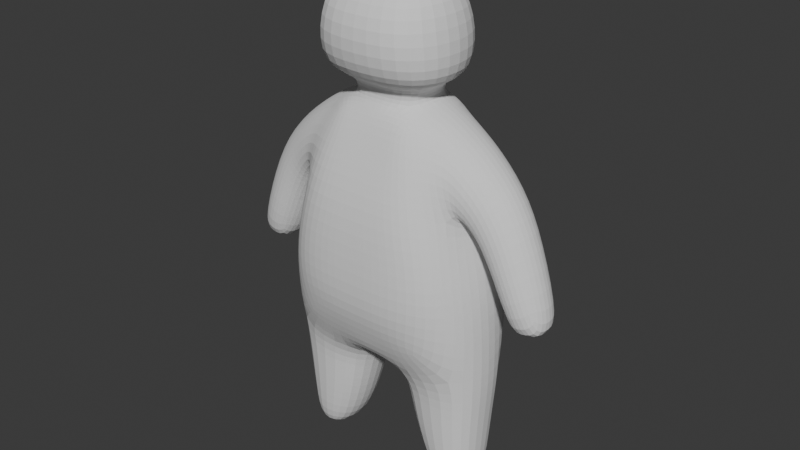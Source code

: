 # Source: base_char.blend  (saved by Blender 4.0.36; exported with 4.5.12 LTS)
import bpy
from mathutils import Matrix  # noqa: F401  (used for matrix-valued properties, if any)

bpy.ops.wm.read_factory_settings(use_empty=True)
scene = bpy.context.scene
scene.name = 'Scene'

# ---- collections
col_collection = bpy.data.collections.new('Collection'); scene.collection.children.link(col_collection)

# ---- world
world_world = bpy.data.worlds.new('World'); scene.world = world_world
world_world.use_nodes = True; world_world.node_tree.nodes.clear()
_N = world_world.node_tree.nodes; _L = world_world.node_tree.links
n0 = _N.new('ShaderNodeOutputWorld'); n0.name = 'World Output'; n0.location = (300, 300)
n1 = _N.new('ShaderNodeBackground'); n1.name = 'Background'; n1.location = (10, 300)
n1.inputs[0].default_value = (0.05088, 0.05088, 0.05088, 1.0)
_L.new(n1.outputs[0], n0.inputs[0])
n0.is_active_output = True
world_world.color = (0.05088, 0.05088, 0.05088)
world_world.use_sun_shadow = False
world_world.sun_shadow_jitter_overblur = 0.0

# ---- meshes
me_cube = bpy.data.meshes.new('Cube')
me_cube.from_pydata([(0.2669, -0.2693, -0.2048), (0.1707, -0.1736, 0.7951), (0.2895, 0.2891, -0.2048), (0.1528, 0.2182, 0.7891), (0.0, 0.2891, -0.2048), (0.0, 0.2183, 0.7976), (0.3301, 0.3387, 0.1812), (0.5189, 0.0001369, -0.3503), (0.2528, 0.0355, 0.8156), (0.3336, -0.2977, 0.1814), (0.0, -0.2693, -0.2048), (0.0, -0.1736, 0.7998), (0.0, -0.2753, 0.9564), (0.0, 0.0001369, -0.3503), (0.0, -0.3311, 0.1927), (0.4626, 0.0001369, 0.1875), (0.0, 0.3387, 0.1927), (0.07976, 0.2182, 0.7976), (0.3365, 0.3387, -0.03543), (0.4687, 0.1895, -0.3503), (0.2449, -0.09477, 0.795), (0.3365, -0.2981, -0.03543), (0.1202, -0.2693, -0.2048), (0.1212, 0.2891, -0.2048), (0.26, 0.3308, 0.4268), (0.4687, -0.1888, -0.3503), (0.2307, 0.1418, 0.7931), (0.2739, -0.2931, 0.4288), (0.08593, -0.1736, 0.7998), (0.0, -0.1393, 0.8434), (0.0, 0.1782, 0.8424), (0.17, 0.02971, 0.8437), (0.0, -0.2111, -0.3503), (0.0, 0.2114, -0.3503), (0.06913, 0.0001369, -0.4498), (0.1742, -0.3311, 0.1927), (0.0, -0.3315, -0.03543), (0.0, -0.3109, 0.4314), (0.4281, -0.1882, 0.1854), (0.4281, 0.1895, 0.1854), (0.5042, 0.0001369, -0.03543), (0.3903, 0.01587, 0.3681), (0.1312, 0.3387, 0.1927), (0.0, 0.3387, -0.03543), (0.0, 0.3308, 0.4314), (0.1282, 0.3387, -0.03543), (0.3662, 0.192, 0.4382), (0.4559, 0.1895, -0.03543), (0.4572, -0.1888, -0.03543), (0.1214, -0.3111, 0.4314), (0.1534, -0.3315, -0.03543), (0.1529, 0.1842, -0.3768), (0.1293, 0.1559, 0.8338), (0.1422, -0.114, 0.8347), (0.1529, -0.1839, -0.3768), (0.373, -0.1649, 0.4387), (0.1112, 0.3308, 0.4314), (0.1872, 0.2758, 0.6392), (0.2053, -0.2324, 0.6425), (0.0, -0.2323, 0.6483), (0.0, 0.2758, 0.6471), (0.3136, 0.2125, 0.6371), (0.09811, -0.2324, 0.6483), (0.3324, -0.1737, 0.6391), (0.0821, 0.2758, 0.6471), (0.7093, 0.009682, 0.3623), (0.506, 0.001988, 0.2214), (0.6093, -0.1317, 0.2838), (0.5418, -0.101, 0.2221), (0.676, 0.1007, 0.3458), (0.6767, -0.08632, 0.3454), (0.5411, 0.1059, 0.2225), (0.6084, 0.142, 0.2842), (0.4244, -0.1266, -0.9542), (0.4708, 0.0001369, -0.9542), (0.4244, 0.1273, -0.9542), (0.2705, 0.0001369, -0.9542), (0.3039, 0.1252, -0.9542), (0.3039, -0.1249, -0.9542), (0.0, 0.1657, 0.9117), (0.0, 0.2637, 0.9555), (0.0, -0.1464, 0.9122), (0.2032, 0.005198, 0.9139), (0.1667, 0.1342, 0.9127), (0.1726, -0.1193, 0.9131), (0.3389, -0.0005588, 0.9555), (0.2521, 0.2239, 0.9555), (0.2704, -0.2386, 0.9564), (0.0, -0.3077, 1.178), (0.0, 0.2698, 1.178), (0.334, -0.001897, 1.178), (0.2559, 0.2292, 1.178), (0.2559, -0.2658, 1.178), (0.0, -0.2016, 1.348), (0.0, 0.1609, 1.348), (0.2417, -0.001897, 1.37), (0.2005, 0.1349, 1.348), (0.2005, -0.1739, 1.348), (0.5226, -0.1383, 0.4584), (0.5664, 0.1132, 0.545), (0.5207, 0.1644, 0.459), (0.597, 0.02255, 0.5648), (0.4428, 0.007352, 0.3287), (0.4723, -0.1113, 0.3488), (0.5679, -0.08104, 0.5446), (0.4715, 0.1275, 0.3491), (0.83, 0.004267, -0.006544), (0.6104, -0.001979, -0.05084), (0.6578, -0.09045, -0.04127), (0.7911, -0.08162, -0.0144), (0.6494, 0.08854, -0.04297), (0.7255, -0.1197, -0.02762), (0.7826, 0.08976, -0.0161), (0.7149, 0.1218, -0.02976), (0.4414, 0.1589, -0.7254), (0.2162, 0.1563, -0.7254), (0.2162, -0.156, -0.7254), (0.4414, -0.1582, -0.7254), (0.1755, 0.0001369, -0.7836), (0.4894, 0.0001369, -0.7254), (0.167, 0.1714, -0.5253), (0.4551, -0.1735, -0.5253), (0.5042, 0.0001369, -0.5253), (0.4551, 0.1742, -0.5253), (0.167, -0.1711, -0.5253), (0.1181, 0.0001369, -0.5918), (0.7202, 0.001178, -0.02869), (0.0, 0.001986, 1.404), (0.4225, -0.1574, 0.5763), (0.3889, 0.13, 0.7016), (0.4119, 0.193, 0.5756), (0.4147, 0.03164, 0.7234), (0.4162, 0.0127, 0.3623), (0.4211, -0.1402, 0.4115), (0.3969, -0.08683, 0.7023), (0.4173, 0.1641, 0.4114)], [], [(64, 17, 3, 57), (63, 20, 1, 58), (54, 25, 0, 22), (53, 29, 11, 28), (83, 79, 80, 86), (117, 116, 78, 73), (50, 35, 14, 36), (62, 28, 11, 59), (48, 38, 9, 21), (47, 39, 15, 40), (45, 42, 6, 18), (23, 45, 18, 2), (4, 43, 45, 23), (43, 16, 42, 45), (39, 46, 41, 15), (6, 24, 46, 39), (57, 3, 26, 61), (19, 47, 40, 7), (2, 18, 47, 19), (18, 6, 39, 47), (25, 48, 21, 0), (7, 40, 48, 25), (40, 15, 38, 48), (35, 49, 37, 14), (9, 27, 49, 35), (58, 1, 28, 62), (22, 50, 36, 10), (0, 21, 50, 22), (21, 9, 35, 50), (33, 51, 34, 13), (4, 23, 51, 33), (23, 2, 19, 51), (26, 52, 31, 8), (3, 17, 52, 26), (17, 5, 30, 52), (20, 53, 28, 1), (8, 31, 53, 20), (81, 84, 87, 12), (32, 54, 22, 10), (13, 34, 54, 32), (115, 114, 75, 77), (38, 55, 27, 9), (15, 41, 55, 38), (42, 56, 24, 6), (16, 44, 56, 42), (60, 5, 17, 64), (44, 60, 64, 56), (27, 58, 62, 49), (24, 57, 61, 46), (49, 62, 59, 37), (55, 63, 58, 27), (56, 64, 57, 24), (105, 100, 72, 71), (100, 99, 69, 72), (104, 98, 67, 70), (102, 105, 71, 66), (98, 103, 68, 67), (103, 102, 66, 68), (99, 101, 65, 69), (101, 104, 70, 65), (77, 75, 74, 76), (76, 74, 73, 78), (116, 118, 76, 78), (118, 115, 77, 76), (119, 117, 73, 74), (114, 119, 74, 75), (82, 83, 86, 85), (84, 82, 85, 87), (31, 52, 83, 82), (29, 53, 84, 81), (53, 31, 82, 84), (52, 30, 79, 83), (86, 80, 89, 91), (87, 85, 90, 92), (12, 87, 92, 88), (85, 86, 91, 90), (91, 89, 94, 96), (88, 92, 97, 93), (90, 91, 96, 95), (92, 90, 95, 97), (97, 95, 127, 93), (131, 134, 104, 101), (129, 131, 101, 99), (133, 132, 102, 103), (128, 133, 103, 98), (132, 135, 105, 102), (134, 128, 98, 104), (130, 129, 99, 100), (135, 130, 100, 105), (71, 72, 113, 110), (72, 69, 112, 113), (70, 67, 111, 109), (66, 71, 110, 107), (67, 68, 108, 111), (68, 66, 107, 108), (69, 65, 106, 112), (65, 70, 109, 106), (123, 122, 119, 114), (122, 121, 117, 119), (125, 120, 115, 118), (124, 125, 118, 116), (120, 123, 114, 115), (121, 124, 116, 117), (25, 54, 124, 121), (51, 19, 123, 120), (54, 34, 125, 124), (34, 51, 120, 125), (7, 25, 121, 122), (19, 7, 122, 123), (113, 112, 106, 126), (107, 126, 111, 108), (126, 107, 110, 113), (111, 126, 106, 109), (127, 95, 96, 94), (46, 61, 130, 135), (61, 26, 129, 130), (20, 63, 128, 134), (41, 46, 135, 132), (63, 55, 133, 128), (55, 41, 132, 133), (26, 8, 131, 129), (8, 20, 134, 131)])
_uv = me_cube.uv_layers.new(name='UVMap')
_uv.uv.foreach_set('vector', [0.5938, 0.4468, 0.625, 0.4468, 0.625, 0.5, 0.5938, 0.5, 0.5938, 0.6875, 0.625, 0.6875, 0.625, 0.75, 0.5938, 0.75, 0.3168, 0.6875, 0.375, 0.6875, 0.375, 0.75, 0.3218, 0.75, 0.6782, 0.6875, 0.75, 0.6875, 0.75, 0.75, 0.6782, 0.75, 0.6875, 0.5625, 0.75, 0.5625, 0.75, 0.5625, 0.6875, 0.5625, 0.375, 0.6875, 0.3125, 0.6875, 0.3125, 0.6875, 0.375, 0.6875, 0.4375, 0.8032, 0.5, 0.8032, 0.5, 0.875, 0.4375, 0.875, 0.5938, 0.8032, 0.625, 0.8032, 0.625, 0.875, 0.5938, 0.875, 0.4375, 0.6875, 0.5, 0.6875, 0.5, 0.75, 0.4375, 0.75, 0.4375, 0.5625, 0.5, 0.5625, 0.5, 0.625, 0.4375, 0.625, 0.4375, 0.4468, 0.5, 0.4468, 0.5, 0.5, 0.4375, 0.5, 0.375, 0.4468, 0.4375, 0.4468, 0.4375, 0.5, 0.375, 0.5, 0.375, 0.375, 0.4375, 0.375, 0.4375, 0.4468, 0.375, 0.4468, 0.4375, 0.375, 0.5, 0.375, 0.5, 0.4468, 0.4375, 0.4468, 0.5, 0.5625, 0.5625, 0.5625, 0.5625, 0.625, 0.5, 0.625, 0.5, 0.5, 0.5625, 0.5, 0.5625, 0.5625, 0.5, 0.5625, 0.5938, 0.5, 0.625, 0.5, 0.625, 0.5625, 0.5938, 0.5625, 0.375, 0.5625, 0.4375, 0.5625, 0.4375, 0.625, 0.375, 0.625, 0.375, 0.5, 0.4375, 0.5, 0.4375, 0.5625, 0.375, 0.5625, 0.4375, 0.5, 0.5, 0.5, 0.5, 0.5625, 0.4375, 0.5625, 0.375, 0.6875, 0.4375, 0.6875, 0.4375, 0.75, 0.375, 0.75, 0.375, 0.625, 0.4375, 0.625, 0.4375, 0.6875, 0.375, 0.6875, 0.4375, 0.625, 0.5, 0.625, 0.5, 0.6875, 0.4375, 0.6875, 0.5, 0.8032, 0.5625, 0.8032, 0.5625, 0.875, 0.5, 0.875, 0.5, 0.75, 0.5625, 0.75, 0.5625, 0.8032, 0.5, 0.8032, 0.5938, 0.75, 0.625, 0.75, 0.625, 0.8032, 0.5938, 0.8032, 0.375, 0.8032, 0.4375, 0.8032, 0.4375, 0.875, 0.375, 0.875, 0.375, 0.75, 0.4375, 0.75, 0.4375, 0.8032, 0.375, 0.8032, 0.4375, 0.75, 0.5, 0.75, 0.5, 0.8032, 0.4375, 0.8032, 0.25, 0.5625, 0.3168, 0.5625, 0.3125, 0.625, 0.25, 0.625, 0.25, 0.5, 0.3218, 0.5, 0.3168, 0.5625, 0.25, 0.5625, 0.3218, 0.5, 0.375, 0.5, 0.375, 0.5625, 0.3168, 0.5625, 0.625, 0.5625, 0.6782, 0.5625, 0.6875, 0.625, 0.625, 0.625, 0.625, 0.5, 0.6782, 0.5, 0.6782, 0.5625, 0.625, 0.5625, 0.6782, 0.5, 0.75, 0.5, 0.75, 0.5625, 0.6782, 0.5625, 0.625, 0.6875, 0.6782, 0.6875, 0.6782, 0.75, 0.625, 0.75, 0.625, 0.625, 0.6875, 0.625, 0.6782, 0.6875, 0.625, 0.6875, 0.75, 0.6875, 0.6875, 0.6875, 0.6875, 0.6875, 0.75, 0.6875, 0.25, 0.6875, 0.3168, 0.6875, 0.3218, 0.75, 0.25, 0.75, 0.25, 0.625, 0.3125, 0.625, 0.3168, 0.6875, 0.25, 0.6875, 0.3125, 0.5625, 0.375, 0.5625, 0.375, 0.5625, 0.3125, 0.5625, 0.5, 0.6875, 0.5625, 0.6875, 0.5625, 0.75, 0.5, 0.75, 0.5, 0.625, 0.5625, 0.625, 0.5625, 0.6875, 0.5, 0.6875, 0.5, 0.4468, 0.5625, 0.4468, 0.5625, 0.5, 0.5, 0.5, 0.5, 0.375, 0.5625, 0.375, 0.5625, 0.4468, 0.5, 0.4468, 0.5938, 0.375, 0.625, 0.375, 0.625, 0.4468, 0.5938, 0.4468, 0.5625, 0.375, 0.5938, 0.375, 0.5938, 0.4468, 0.5625, 0.4468, 0.5625, 0.75, 0.5938, 0.75, 0.5938, 0.8032, 0.5625, 0.8032, 0.5625, 0.5, 0.5938, 0.5, 0.5938, 0.5625, 0.5625, 0.5625, 0.5625, 0.8032, 0.5938, 0.8032, 0.5938, 0.875, 0.5625, 0.875, 0.5625, 0.6875, 0.5938, 0.6875, 0.5938, 0.75, 0.5625, 0.75, 0.5625, 0.4468, 0.5938, 0.4468, 0.5938, 0.5, 0.5625, 0.5, 0.5625, 0.5625, 0.5938, 0.5625, 0.5938, 0.5625, 0.5625, 0.5625, 0.5938, 0.5625, 0.625, 0.5625, 0.625, 0.5625, 0.5938, 0.5625, 0.625, 0.6875, 0.5938, 0.6875, 0.5938, 0.6875, 0.625, 0.6875, 0.5625, 0.6252, 0.5625, 0.5625, 0.5625, 0.5625, 0.5625, 0.625, 0.5938, 0.6875, 0.5625, 0.6875, 0.5625, 0.6875, 0.5938, 0.6875, 0.5625, 0.6875, 0.5625, 0.6252, 0.5625, 0.625, 0.5625, 0.6875, 0.625, 0.5625, 0.625, 0.625, 0.625, 0.625, 0.625, 0.5625, 0.625, 0.625, 0.625, 0.6875, 0.625, 0.6875, 0.625, 0.625, 0.3125, 0.5625, 0.375, 0.5625, 0.375, 0.625, 0.3125, 0.625, 0.3125, 0.625, 0.375, 0.625, 0.375, 0.6875, 0.3125, 0.6875, 0.3125, 0.6875, 0.3125, 0.625, 0.3125, 0.625, 0.3125, 0.6875, 0.3125, 0.625, 0.3125, 0.5625, 0.3125, 0.5625, 0.3125, 0.625, 0.375, 0.625, 0.375, 0.6875, 0.375, 0.6875, 0.375, 0.625, 0.375, 0.5625, 0.375, 0.625, 0.375, 0.625, 0.375, 0.5625, 0.6875, 0.625, 0.6875, 0.5625, 0.6875, 0.5625, 0.6875, 0.625, 0.6875, 0.6875, 0.6875, 0.625, 0.6875, 0.625, 0.6875, 0.6875, 0.6875, 0.625, 0.6782, 0.5625, 0.6875, 0.5625, 0.6875, 0.625, 0.75, 0.6875, 0.6782, 0.6875, 0.6875, 0.6875, 0.75, 0.6875, 0.6782, 0.6875, 0.6875, 0.625, 0.6875, 0.625, 0.6875, 0.6875, 0.6782, 0.5625, 0.75, 0.5625, 0.75, 0.5625, 0.6875, 0.5625, 0.6875, 0.5625, 0.75, 0.5625, 0.75, 0.5625, 0.6875, 0.5625, 0.6875, 0.6875, 0.6875, 0.625, 0.6875, 0.625, 0.6875, 0.6875, 0.75, 0.6875, 0.6875, 0.6875, 0.6875, 0.6875, 0.75, 0.6875, 0.6875, 0.625, 0.6875, 0.5625, 0.6875, 0.5625, 0.6875, 0.625, 0.6875, 0.5625, 0.75, 0.5625, 0.75, 0.5625, 0.6875, 0.5625, 0.75, 0.6875, 0.6875, 0.6875, 0.6875, 0.6875, 0.75, 0.6875, 0.6875, 0.625, 0.6875, 0.5625, 0.6875, 0.5625, 0.6875, 0.625, 0.6875, 0.6875, 0.6875, 0.625, 0.6875, 0.625, 0.6875, 0.6875, 0.6875, 0.6875, 0.6875, 0.625, 0.75, 0.6243, 0.75, 0.6875, 0.625, 0.625, 0.625, 0.6875, 0.625, 0.6875, 0.625, 0.625, 0.625, 0.5625, 0.625, 0.625, 0.625, 0.625, 0.625, 0.5625, 0.5625, 0.6875, 0.5625, 0.625, 0.5625, 0.6252, 0.5625, 0.6875, 0.5938, 0.6875, 0.5625, 0.6875, 0.5625, 0.6875, 0.5938, 0.6875, 0.5625, 0.625, 0.5625, 0.5625, 0.5625, 0.5625, 0.5625, 0.6252, 0.625, 0.6875, 0.5938, 0.6875, 0.5938, 0.6875, 0.625, 0.6875, 0.5938, 0.5625, 0.625, 0.5625, 0.625, 0.5625, 0.5938, 0.5625, 0.5625, 0.5625, 0.5938, 0.5625, 0.5938, 0.5625, 0.5625, 0.5625, 0.5625, 0.5625, 0.5938, 0.5625, 0.5937, 0.5625, 0.5625, 0.5625, 0.5938, 0.5625, 0.625, 0.5625, 0.625, 0.5625, 0.5937, 0.5625, 0.625, 0.6875, 0.5938, 0.6875, 0.5938, 0.6875, 0.625, 0.6875, 0.5625, 0.625, 0.5625, 0.5625, 0.5625, 0.5625, 0.5625, 0.625, 0.5938, 0.6875, 0.5625, 0.6875, 0.5625, 0.6875, 0.5938, 0.6875, 0.5625, 0.6875, 0.5625, 0.625, 0.5625, 0.625, 0.5625, 0.6875, 0.625, 0.5625, 0.625, 0.625, 0.625, 0.625, 0.625, 0.5625, 0.625, 0.625, 0.625, 0.6875, 0.625, 0.6875, 0.625, 0.625, 0.375, 0.5625, 0.375, 0.625, 0.375, 0.625, 0.375, 0.5625, 0.375, 0.625, 0.375, 0.6875, 0.375, 0.6875, 0.375, 0.625, 0.3125, 0.625, 0.3125, 0.5625, 0.3125, 0.5625, 0.3125, 0.625, 0.3125, 0.6875, 0.3125, 0.625, 0.3125, 0.625, 0.3125, 0.6875, 0.3125, 0.5625, 0.375, 0.5625, 0.375, 0.5625, 0.3125, 0.5625, 0.375, 0.6875, 0.3125, 0.6875, 0.3125, 0.6875, 0.375, 0.6875, 0.375, 0.6875, 0.3168, 0.6875, 0.3125, 0.6875, 0.375, 0.6875, 0.3168, 0.5625, 0.375, 0.5625, 0.375, 0.5625, 0.3125, 0.5625, 0.3168, 0.6875, 0.3125, 0.625, 0.3125, 0.625, 0.3125, 0.6875, 0.3125, 0.625, 0.3168, 0.5625, 0.3125, 0.5625, 0.3125, 0.625, 0.375, 0.625, 0.375, 0.6875, 0.375, 0.6875, 0.375, 0.625, 0.375, 0.5625, 0.375, 0.625, 0.375, 0.625, 0.375, 0.5625, 0.5937, 0.5625, 0.625, 0.5625, 0.625, 0.625, 0.5937, 0.625, 0.5625, 0.625, 0.5937, 0.625, 0.5938, 0.6875, 0.5625, 0.6875, 0.5937, 0.625, 0.5625, 0.625, 0.5625, 0.5625, 0.5937, 0.5625, 0.5938, 0.6875, 0.5937, 0.625, 0.625, 0.625, 0.625, 0.6875, 0.75, 0.6243, 0.6875, 0.625, 0.6875, 0.5625, 0.75, 0.5625, 0.5625, 0.5625, 0.5938, 0.5625, 0.5938, 0.5625, 0.5625, 0.5625, 0.5938, 0.5625, 0.625, 0.5625, 0.625, 0.5625, 0.5938, 0.5625, 0.625, 0.6875, 0.5938, 0.6875, 0.5938, 0.6875, 0.625, 0.6875, 0.5625, 0.625, 0.5625, 0.5625, 0.5625, 0.5625, 0.5625, 0.625, 0.5938, 0.6875, 0.5625, 0.6875, 0.5625, 0.6875, 0.5938, 0.6875, 0.5625, 0.6875, 0.5625, 0.625, 0.5625, 0.625, 0.5625, 0.6875, 0.625, 0.5625, 0.625, 0.625, 0.625, 0.625, 0.625, 0.5625, 0.625, 0.625, 0.625, 0.6875, 0.625, 0.6875, 0.625, 0.625])
me_cube.update()
me_cube.normals_split_custom_set([tuple(v) for v in zip(*[iter([-0.1159, -0.3895, -0.9137, -0.09609, -0.2625, -0.9601, -0.1834, -0.262, -0.9475, -0.2597, -0.3825, -0.8867, -0.5114, 0.1843, -0.8394, -0.3411, 0.04556, -0.9389, -0.2541, 0.1832, -0.9497, -0.3248, 0.2682, -0.9069, 0.01654, -0.8912, -0.4533, 0.01654, -0.8912, -0.4533, 0.01654, -0.8912, -0.4533, 0.01654, -0.8912, -0.4533, -0.2067, -0.06897, -0.976, 0.007592, -0.03747, -0.9993, 0.008318, -0.0008244, -1.0, -0.118, 0.003539, -0.993, -0.1751, -0.1582, -0.9718, 0.002151, -0.1932, -0.9812, -0.003554, -0.2867, -0.958, -0.2562, -0.2374, -0.937, -0.01115, -0.9905, -0.1373, -0.01115, -0.9905, -0.1373, -0.01115, -0.9905, -0.1373, -0.01115, -0.9905, -0.1373, -7.726e-05, -1.0, 0.001693, -7.726e-05, -1.0, 0.001693, -7.726e-05, -1.0, 0.001693, -7.726e-05, -1.0, 0.001693, -0.141, 0.334, -0.932, -0.1045, 0.2109, -0.9719, 0.0002273, 0.2121, -0.9772, 4.634e-05, 0.3374, -0.9414, 0.7113, -0.7009, 0.05346, 0.7113, -0.7009, 0.05346, 0.7113, -0.7009, 0.05346, 0.7113, -0.7009, 0.05346, 0.9655, 0.212, 0.151, 0.9655, 0.212, 0.151, 0.9655, 0.212, 0.151, 0.9655, 0.212, 0.151, 0.0, 1.0, -5.145e-09, 0.0, 1.0, -5.145e-09, 0.0, 1.0, -5.145e-09, 0.0, 1.0, -5.145e-09, 0.0, 0.9597, -0.2811, 0.0, 0.9597, -0.2811, 0.0, 0.9597, -0.2811, 0.0, 0.9597, -0.2811, 0.0, 0.9597, -0.2811, 0.0, 0.9597, -0.2811, 0.0, 0.9597, -0.2811, 0.0, 0.9597, -0.2811, 0.0, 1.0, -1.967e-08, 0.0, 1.0, -1.967e-08, 0.0, 1.0, -1.967e-08, 0.0, 1.0, -1.967e-08, 0.9517, 0.09845, 0.2908, 0.9517, 0.09845, 0.2908, 0.9517, 0.09845, 0.2908, 0.9517, 0.09845, 0.2908, 0.791, 0.5726, 0.2157, 0.791, 0.5726, 0.2157, 0.791, 0.5726, 0.2157, 0.791, 0.5726, 0.2157, -0.2989, -0.3314, -0.8949, -0.235, -0.2357, -0.943, -0.3281, -0.1059, -0.9387, -0.4879, -0.2374, -0.84, 0.967, 0.2514, 0.04209, 0.967, 0.2514, 0.04209, 0.967, 0.2514, 0.04209, 0.967, 0.2514, 0.04209, 0.5989, 0.7912, -0.1233, 0.5989, 0.7912, -0.1233, 0.5989, 0.7912, -0.1233, 0.5989, 0.7912, -0.1233, 0.8061, 0.5885, 0.06294, 0.8061, 0.5885, 0.06294, 0.8061, 0.5885, 0.06294, 0.8061, 0.5885, 0.06294, 0.4673, -0.8774, -0.1081, 0.4673, -0.8774, -0.1081, 0.4673, -0.8774, -0.1081, 0.4673, -0.8774, -0.1081, 0.9677, -0.2488, 0.04016, 0.9677, -0.2488, 0.04016, 0.9677, -0.2488, 0.04016, 0.9677, -0.2488, 0.04016, 0.9656, -0.2096, 0.1541, 0.9656, -0.2096, 0.1541, 0.9656, -0.2096, 0.1541, 0.9656, -0.2096, 0.1541, -0.0009286, -0.9965, 0.08386, -0.0009286, -0.9965, 0.08386, -0.0009286, -0.9965, 0.08386, -0.0009286, -0.9965, 0.08386, 0.1659, -0.9822, 0.08812, 0.1659, -0.9822, 0.08812, 0.1659, -0.9822, 0.08812, 0.1659, -0.9822, 0.08812, -0.2878, 0.3257, -0.9006, -0.2052, 0.2087, -0.9562, -0.1044, 0.211, -0.9719, -0.141, 0.3341, -0.9319, 0.0, -0.9387, -0.3446, 0.0, -0.9387, -0.3446, 0.0, -0.9387, -0.3446, 0.0, -0.9387, -0.3446, 0.09664, -0.9536, -0.2853, 0.09664, -0.9536, -0.2853, 0.09664, -0.9536, -0.2853, 0.09664, -0.9536, -0.2853, 0.1913, -0.9815, -0.006084, 0.1913, -0.9815, -0.006084, 0.1913, -0.9815, -0.006084, 0.1913, -0.9815, -0.006084, -0.454, 0.2538, -0.8541, -0.454, 0.2538, -0.8541, -0.454, 0.2538, -0.8541, -0.454, 0.2538, -0.8541, 0.03803, 0.8679, -0.4953, 0.03803, 0.8679, -0.4953, 0.03803, 0.8679, -0.4953, 0.03803, 0.8679, -0.4953, 0.01986, 0.8466, -0.5319, 0.01986, 0.8466, -0.5319, 0.01986, 0.8466, -0.5319, 0.01986, 0.8466, -0.5319, -0.2218, -0.1497, -0.9635, -0.07512, -0.1719, -0.9822, -0.1094, -0.009776, -0.994, -0.2547, -0.03274, -0.9665, -0.1146, -0.07527, -0.9906, -0.08437, -0.08472, -0.9928, -0.1255, 0.015, -0.992, -0.1961, 0.006976, -0.9806, -0.105, -0.06041, -0.9926, 0.008225, -0.05914, -0.9982, 0.008006, -0.00632, -0.9999, -0.1826, 0.01974, -0.983, -0.1914, -0.08028, -0.9782, -0.1334, -0.07704, -0.9881, -0.08802, 0.01918, -0.9959, -0.1264, 0.001517, -0.992, -0.2524, -0.04143, -0.9667, -0.1061, -0.04205, -0.9935, -0.08979, 0.1347, -0.9868, -0.2386, 0.1051, -0.9654, 0.00151, 0.1705, -0.9854, -0.1825, 0.1393, -0.9733, -0.2722, 0.2501, -0.9292, -0.002496, 0.297, -0.9549, 0.05113, -0.9119, -0.4072, 0.05113, -0.9119, -0.4072, 0.05113, -0.9119, -0.4072, 0.05113, -0.9119, -0.4072, -0.454, -0.2538, -0.8541, -0.454, -0.2538, -0.8541, -0.454, -0.2538, -0.8541, -0.454, -0.2538, -0.8541, -0.01346, 0.9904, -0.1376, -0.01346, 0.9904, -0.1376, -0.01346, 0.9904, -0.1376, -0.01346, 0.9904, -0.1376, 0.7525, -0.625, 0.2075, 0.7525, -0.625, 0.2075, 0.7525, -0.625, 0.2075, 0.7525, -0.625, 0.2075, 0.9543, -0.08056, 0.2876, 0.9543, -0.08056, 0.2876, 0.9543, -0.08056, 0.2876, 0.9543, -0.08056, 0.2876, 0.001508, 0.9995, 0.03273, 0.001508, 0.9995, 0.03273, 0.001508, 0.9995, 0.03273, 0.001508, 0.9995, 0.03273, 0.0, 0.9995, 0.03292, 0.0, 0.9995, 0.03292, 0.0, 0.9995, 0.03292, 0.0, 0.9995, 0.03292, -7.465e-05, -0.3921, -0.9199, -1.623e-06, -0.2641, -0.9645, -0.09602, -0.2626, -0.9601, -0.116, -0.3895, -0.9137, 0.0003006, 0.969, 0.2472, 8.088e-06, -0.3921, -0.9199, -0.116, -0.3894, -0.9138, 0.0003006, 0.969, 0.2472, 0.0759, -0.9438, 0.3218, -0.2878, 0.3257, -0.9006, -0.141, 0.334, -0.9319, 0.0759, -0.9438, 0.3218, 0.6287, 0.7352, 0.2533, -0.3027, -0.322, -0.8971, -0.4748, -0.228, -0.85, 0.6287, 0.7352, 0.2533, -0.00142, -0.9401, 0.3409, -0.141, 0.3341, -0.9319, 0.0009059, 0.3374, -0.9414, -0.00142, -0.9401, 0.3409, 0.6114, -0.7491, 0.255, -0.4993, 0.1794, -0.8477, -0.3284, 0.2625, -0.9073, 0.6114, -0.7491, 0.255, 0.01226, 0.9677, 0.2518, -0.1159, -0.3894, -0.9137, -0.2598, -0.3825, -0.8867, 0.01226, 0.9677, 0.2518, -0.2196, 0.9425, -0.2519, -0.2196, 0.9425, -0.2519, -0.2196, 0.9425, -0.2519, -0.2196, 0.9425, -0.2519, 0.4788, 0.8609, 0.1722, 0.4788, 0.8609, 0.1722, 0.4788, 0.8609, 0.1722, 0.4788, 0.8609, 0.1722, 0.4635, -0.8532, 0.2392, 0.4635, -0.8532, 0.2392, 0.4635, -0.8532, 0.2392, 0.4635, -0.8532, 0.2392, -0.8201, 0.2816, -0.4981, -0.8201, 0.2816, -0.4981, -0.8201, 0.2816, -0.4981, -0.8201, 0.2816, -0.4981, -0.223, -0.9599, -0.1699, -0.223, -0.9599, -0.1699, -0.223, -0.9599, -0.1699, -0.223, -0.9599, -0.1699, -0.8298, -0.2896, -0.477, -0.8298, -0.2896, -0.477, -0.8298, -0.2896, -0.477, -0.8298, -0.2896, -0.477, 0.8215, 0.3744, 0.43, 0.8215, 0.3744, 0.43, 0.8215, 0.3744, 0.43, 0.8215, 0.3744, 0.43, 0.8176, -0.339, 0.4654, 0.8176, -0.339, 0.4654, 0.8176, -0.339, 0.4654, 0.8176, -0.339, 0.4654, 0.0, 0.0, -1.0, 0.0, 0.0, -1.0, 0.0, 0.0, -1.0, 0.0, 0.0, -1.0, -3.918e-07, 0.0, -1.0, -3.918e-07, 0.0, -1.0, -3.918e-07, 0.0, -1.0, -3.918e-07, 0.0, -1.0, -0.8549, -0.311, -0.4152, -0.8549, -0.311, -0.4152, -0.8549, -0.311, -0.4152, -0.8549, -0.311, -0.4152, -0.8549, 0.311, -0.4152, -0.8549, 0.311, -0.4152, -0.8549, 0.311, -0.4152, -0.8549, 0.311, -0.4152, 0.945, -0.3128, -0.09517, 0.945, -0.3128, -0.09517, 0.945, -0.3128, -0.09517, 0.945, -0.3128, -0.09517, 0.9453, 0.312, -0.09513, 0.9453, 0.312, -0.09513, 0.9453, 0.312, -0.09513, 0.9453, 0.312, -0.09513, -0.2195, -0.006826, -0.9756, -0.1766, -0.1566, -0.9718, -0.253, -0.2393, -0.9374, -0.3459, -0.0001679, -0.9383, -0.1836, 0.1378, -0.9733, -0.2195, -0.006855, -0.9756, -0.3459, -0.0001518, -0.9383, -0.27, 0.2512, -0.9295, -0.1105, -0.00979, -0.9938, -0.07345, -0.1056, -0.9917, -0.1322, -0.006522, -0.9912, -0.1302, 0.01719, -0.9913, 0.01642, -0.01434, -0.9998, -0.1254, -0.07619, -0.9892, -0.1471, -0.03254, -0.9886, -0.0008794, -0.04459, -0.999, -0.09572, 0.07389, -0.9927, -0.1201, -0.0369, -0.9921, -0.1394, 0.006037, -0.9902, -0.1396, -0.006531, -0.9902, -0.09583, 0.07776, -0.9924, 0.02136, 0.00759, -0.9997, -0.0009704, 0.07396, -0.9973, -0.1234, 0.05089, -0.991, -0.2509, -0.2417, -0.9374, 0.002628, -0.2877, -0.9577, 0.001995, -0.2382, -0.9712, -0.2077, -0.2014, -0.9572, -0.27, 0.2511, -0.9295, -0.3459, -0.0001018, -0.9383, -0.2783, 0.001033, -0.9605, -0.2081, 0.2286, -0.951, 0.001918, 0.2987, -0.9544, -0.268, 0.2532, -0.9295, -0.207, 0.2313, -0.9506, 0.00118, 0.2678, -0.9635, -0.3459, -0.0001125, -0.9383, -0.253, -0.2392, -0.9374, -0.2095, -0.1996, -0.9572, -0.2783, 0.001021, -0.9605, -0.2065, -0.2015, -0.9575, 0.003411, -0.2395, -0.9709, 0.005027, -0.1266, -0.9919, -0.1398, -0.1076, -0.9843, 0.003821, 0.2695, -0.963, -0.2048, 0.2305, -0.9513, -0.139, 0.1364, -0.9809, 0.005384, 0.1566, -0.9876, -0.2782, 0.001051, -0.9605, -0.2094, -0.1996, -0.9572, -0.1439, -0.1049, -0.984, -0.1727, 0.0009269, -0.985, -0.2081, 0.2286, -0.951, -0.2782, 0.001051, -0.9605, -0.1727, 0.0009031, -0.985, -0.1433, 0.1336, -0.9806, -0.1386, 0.1327, -0.9814, -0.1666, 0.0009454, -0.986, 0.08496, -0.2133, 0.9733, 0.004715, 0.1551, -0.9879, -0.4896, -0.03722, -0.8711, -0.4817, 0.1052, -0.87, 0.6411, -0.2688, 0.7189, 0.6411, -0.2688, 0.7189, -0.4713, -0.1572, -0.8678, -0.4896, -0.03727, -0.8712, 0.6332, 0.3411, 0.6948, 0.6332, 0.3411, 0.6948, -0.7207, -0.2561, -0.6442, -0.7207, -0.2561, -0.6442, -0.7207, -0.2561, -0.6442, -0.7207, -0.2561, -0.6442, -0.5684, 0.2115, -0.7951, 0.09964, -0.9793, -0.1765, 0.09964, -0.9793, -0.1765, 0.09964, -0.9793, -0.1765, -0.6837, 0.2508, -0.6853, -0.6837, 0.2508, -0.6853, -0.6837, 0.2508, -0.6853, -0.6837, 0.2508, -0.6853, -0.4817, 0.1053, -0.87, -0.5684, 0.2113, -0.7952, 0.4923, -0.7649, 0.4154, 0.4923, -0.7649, 0.4154, -0.5528, -0.2586, -0.7922, -0.4715, -0.1573, -0.8677, 0.483, 0.7914, 0.3747, 0.483, 0.7914, 0.3747, 0.1117, 0.962, -0.249, -0.5528, -0.2586, -0.7922, 0.1117, 0.962, -0.249, 0.1117, 0.962, -0.249, -0.3656, 0.9102, -0.1946, -0.3656, 0.9102, -0.1946, -0.3656, 0.9102, -0.1946, -0.3656, 0.9102, -0.1946, 0.4332, 0.8963, 0.09528, 0.4332, 0.8963, 0.09528, 0.4332, 0.8963, 0.09528, 0.4332, 0.8963, 0.09528, 0.4686, -0.8723, 0.1393, 0.4686, -0.8723, 0.1393, 0.4686, -0.8723, 0.1393, 0.4686, -0.8723, 0.1393, -0.8674, 0.3469, -0.3569, -0.8674, 0.3469, -0.3569, -0.8674, 0.3469, -0.3569, -0.8674, 0.3469, -0.3569, -0.3207, -0.9325, -0.1661, -0.3207, -0.9325, -0.1661, -0.3207, -0.9325, -0.1661, -0.3207, -0.9325, -0.1661, -0.8503, -0.3888, -0.3547, -0.8503, -0.3888, -0.3547, -0.8503, -0.3888, -0.3547, -0.8503, -0.3888, -0.3547, 0.8634, 0.4329, 0.259, 0.8634, 0.4329, 0.259, 0.8634, 0.4329, 0.259, 0.8634, 0.4329, 0.259, 0.8786, -0.3841, 0.2839, 0.8786, -0.3841, 0.2839, 0.8786, -0.3841, 0.2839, 0.8786, -0.3841, 0.2839, 0.957, 0.2792, -0.07844, 0.957, 0.2792, -0.07844, 0.957, 0.2792, -0.07844, 0.957, 0.2792, -0.07844, 0.9568, -0.2798, -0.07846, 0.9568, -0.2798, -0.07846, 0.9568, -0.2798, -0.07846, 0.9568, -0.2798, -0.07846, -0.902, 0.3454, -0.2589, -0.902, 0.3454, -0.2589, -0.902, 0.3454, -0.2589, -0.902, 0.3454, -0.2589, -0.902, -0.3454, -0.2589, -0.902, -0.3454, -0.2589, -0.902, -0.3454, -0.2589, -0.902, -0.3454, -0.2589, -0.0105, 0.997, -0.07673, -0.0105, 0.997, -0.07673, -0.0105, 0.997, -0.07673, -0.0105, 0.997, -0.07673, -0.008931, -0.997, -0.07659, -0.008931, -0.997, -0.07659, -0.008931, -0.997, -0.07659, -0.008931, -0.997, -0.07659, -0.008314, -0.9962, -0.08665, -0.008314, -0.9962, -0.08665, -0.008314, -0.9962, -0.08665, -0.008314, -0.9962, -0.08665, -0.009645, 0.9962, -0.08666, -0.009645, 0.9962, -0.08666, -0.009645, 0.9962, -0.08666, -0.009645, 0.9962, -0.08666, -0.8859, -0.4134, -0.2104, -0.8859, -0.4134, -0.2104, -0.8859, -0.4134, -0.2104, -0.8859, -0.4134, -0.2104, -0.8859, 0.4134, -0.2104, -0.8859, 0.4134, -0.2104, -0.8859, 0.4134, -0.2104, -0.8859, 0.4134, -0.2104, 0.9607, -0.2628, -0.08927, 0.9607, -0.2628, -0.08927, 0.9607, -0.2628, -0.08927, 0.9607, -0.2628, -0.08927, 0.9608, 0.2623, -0.08926, 0.9608, 0.2623, -0.08926, 0.9608, 0.2623, -0.08926, 0.9608, 0.2623, -0.08926, 0.1977, 0.0, -0.9803, 0.1977, 0.0, -0.9803, 0.1977, 0.0, -0.9803, 0.1977, 0.0, -0.9803, 0.1977, 0.0, -0.9803, 0.1977, 0.0, -0.9803, 0.1977, 0.0, -0.9803, 0.1977, 0.0, -0.9803, 0.1977, 0.0, -0.9803, 0.1977, 0.0, -0.9803, 0.1977, 0.0, -0.9803, 0.1977, 0.0, -0.9803, 0.1977, 5.235e-08, -0.9803, 0.1977, 5.235e-08, -0.9803, 0.1977, 5.235e-08, -0.9803, 0.1977, 5.235e-08, -0.9803, 0.09053, 0.2679, 0.9592, -0.1683, 0.000622, -0.9857, -0.1389, -0.1038, -0.9849, 0.004739, -0.1253, -0.9921, 0.2519, 0.9635, -0.091, -0.4124, -0.4056, -0.8157, -0.5245, -0.3271, -0.7861, 0.2519, 0.9635, -0.091, -0.4498, -0.283, -0.8471, -0.294, -0.1842, -0.9379, -0.4627, -0.1654, -0.8709, -0.5528, -0.2836, -0.7836, -0.3098, 0.1317, -0.9416, -0.4692, 0.2316, -0.8522, -0.5631, 0.2418, -0.7902, -0.4711, 0.1147, -0.8746, -0.2597, 0.3143, -0.9131, -0.2597, 0.3143, -0.9131, -0.2597, 0.3143, -0.9131, -0.2597, 0.3143, -0.9131, -0.4359, 0.3532, -0.8278, 0.2598, -0.9648, -0.04086, 0.2598, -0.9648, -0.04086, -0.5358, 0.2784, -0.7971, -0.3097, -0.3112, -0.8985, -0.3097, -0.3112, -0.8985, -0.3097, -0.3112, -0.8985, -0.3097, -0.3112, -0.8985, -0.3093, -0.1656, -0.9364, -0.3287, -0.04188, -0.9435, -0.4938, -0.03716, -0.8688, -0.4768, -0.1581, -0.8647, -0.3284, -0.03972, -0.9437, -0.3246, 0.1101, -0.9394, -0.4868, 0.1064, -0.867, -0.4937, -0.03859, -0.8688])] * 3)])

# ---- objects
ob_cube = bpy.data.objects.new('Cube', me_cube)

# ---- transforms, parenting, visibility, modifiers, constraints
ob_cube.location = (0.0, 0.0, 0.0)
_m = ob_cube.modifiers.new('Mirror', 'MIRROR')
_m.use_clip = True
_m = ob_cube.modifiers.new('Subdivision', 'SUBSURF')
_m.levels = 2

# ---- collection membership
col_collection.objects.link(ob_cube)

# ---- scene / render settings (as saved in the file)
scene.frame_start = 1; scene.frame_end = 250; scene.frame_set(1)
scene.render.engine = 'BLENDER_EEVEE_NEXT'
scene.cycles.sampling_pattern = 'TABULATED_SOBOL'
bpy.context.view_layer.update()

# ---- added for rendering (the .blend has no active camera and no usable light): camera, sun
cam_auto = bpy.data.cameras.new('AutoCamera')
cam_auto.lens = 50.0
cam_auto.sensor_width = 36.0
cam_auto.clip_end = 1000.0
ob_auto_camera = bpy.data.objects.new('AutoCamera', cam_auto)
scene.collection.objects.link(ob_auto_camera)
ob_auto_camera.location = (2.73914, -3.28338, 2.41605)
ob_auto_camera.rotation_euler = (1.09748, -7.21219e-08, 0.694738)
scene.camera = ob_auto_camera
light_auto_sun = bpy.data.lights.new('AutoSun', 'SUN')
light_auto_sun.energy = 3.0
light_auto_sun.angle = 0.0523599
ob_auto_sun = bpy.data.objects.new('AutoSun', light_auto_sun)
scene.collection.objects.link(ob_auto_sun)
ob_auto_sun.rotation_euler = (0.872665, 0.174533, 0.523599)
bpy.context.view_layer.update()
